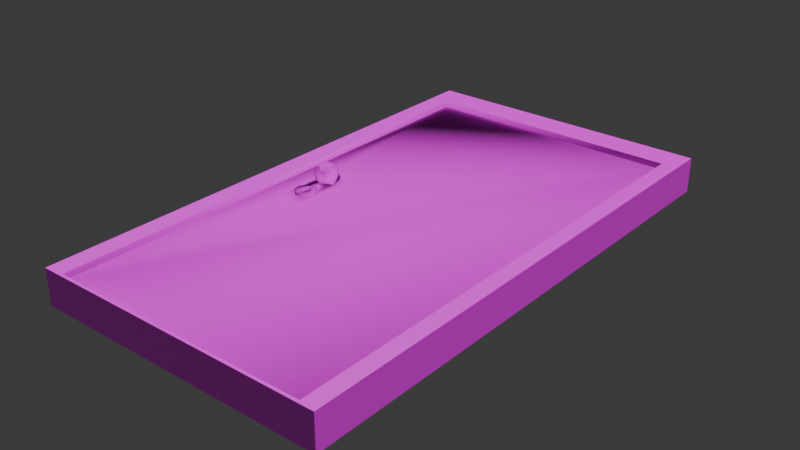 # Source: Cabin_Door.blend  (saved by Blender 4.1.24; exported with 4.5.12 LTS)
import bpy
from mathutils import Matrix  # noqa: F401  (used for matrix-valued properties, if any)

bpy.ops.wm.read_factory_settings(use_empty=True)
scene = bpy.context.scene
scene.name = 'Scene'

# ---- collections
col_collection = bpy.data.collections.new('Collection'); scene.collection.children.link(col_collection)

# ---- images (referenced by path relative to the original .blend; pixels are not part of the script)
import os
ASSET_DIR = os.environ.get("B2B_ASSET_DIR", "")  # directory of the original .blend (textures are referenced by path, not embedded)
HERE = os.path.dirname(os.path.abspath(__file__))  # packed textures are extracted next to this script under _unpacked/

def load_image(name, relpath, width, height, colorspace="sRGB"):
    """Load a texture the original file referenced (path relative to the .blend, or extracted next to this script)."""
    p = next((c for c in (os.path.join(HERE, relpath), os.path.join(ASSET_DIR, relpath)) if relpath and os.path.exists(c)), "")
    if p:
        img = bpy.data.images.load(p, check_existing=True)
        img.name = name
    else:  # same state as the original file: an image datablock whose file is absent (Cycles renders it pink)
        img = bpy.data.images.new(name, width, height)
        img.source = "FILE"
        img.filepath = "//" + (relpath or name)
    img.colorspace_settings.name = colorspace
    return img
img_door = load_image('Door', 'CabinDoorTex.png', 1024, 1024, 'sRGB')
img_barkpoplar001_nrm_2k_jpg = load_image('BarkPoplar001_NRM_2K.jpg', 'BarkPoplar001_NRM_2K.jpg', 1024, 1024, 'sRGB')
img_wooddoortex = load_image('WoodDoorTex_', 'WoodDoorTex_.png', 1024, 1024, 'sRGB')
img_wooddoornorm = load_image('WoodDoorNorm_', 'WoodDoorNorm_.png', 1024, 1024, 'sRGB')
img_mywood1_diffuseoriginal_bmp = load_image('MyWood1_diffuseOriginal.bmp', 'MyWood1_diffuseOriginal.bmp', 1024, 1024, 'sRGB')
img_mywood1_normal_bmp = load_image('MyWood1_normal.bmp', 'MyWood1_normal.bmp', 1024, 1024, 'sRGB')

# ---- materials (node trees are filled in below, after node groups)
mat_doortex = bpy.data.materials.new('DoorTex')
mat_doorframe = bpy.data.materials.new('Doorframe')

# ---- material node trees
mat_doortex.use_nodes = True; mat_doortex.node_tree.nodes.clear()
_N = mat_doortex.node_tree.nodes; _L = mat_doortex.node_tree.links
n0 = _N.new('ShaderNodeBsdfPrincipled'); n0.name = 'Principled BSDF'; n0.location = (10, 300)
n0.inputs[2].default_value = 1.0
n0.inputs[3].default_value = 1.45
n1 = _N.new('ShaderNodeOutputMaterial'); n1.name = 'Material Output'; n1.location = (300, 300)
n2 = _N.new('ShaderNodeTexImage'); n2.name = 'Image Texture'; n2.location = (-469, 267)
n2.image = img_door
n3 = _N.new('ShaderNodeNormalMap'); n3.name = 'Normal Map'; n3.location = (-263, -19)
n3.uv_map = 'UVMap'
n4 = _N.new('ShaderNodeTexImage'); n4.name = 'Image Texture.001'; n4.location = (-552, -45)
n4.image = img_barkpoplar001_nrm_2k_jpg
n5 = _N.new('ShaderNodeTexImage'); n5.name = 'Image Texture.002'; n5.location = (-789, 305)
n5.image = img_wooddoortex
n6 = _N.new('ShaderNodeUVMap'); n6.name = 'UV Map'; n6.location = (-1090, 203)
n6.uv_map = 'Joined'
n7 = _N.new('ShaderNodeTexImage'); n7.name = 'Image Texture.003'; n7.location = (578, 117)
n7.image = img_wooddoornorm
n8 = _N.new('ShaderNodeUVMap'); n8.name = 'UV Map.001'; n8.location = (277, 15)
n8.uv_map = 'Joined'
_L.new(n0.outputs[0], n1.inputs[0])
_L.new(n4.outputs[0], n3.inputs[1])
_L.new(n3.outputs[0], n0.inputs[5])
_L.new(n6.outputs[0], n5.inputs[0])
_L.new(n5.outputs[0], n0.inputs[0])
_L.new(n8.outputs[0], n7.inputs[0])
n1.is_active_output = True
mat_doorframe.use_nodes = True; mat_doorframe.node_tree.nodes.clear()
_N = mat_doorframe.node_tree.nodes; _L = mat_doorframe.node_tree.links
n0 = _N.new('ShaderNodeBsdfPrincipled'); n0.name = 'Principled BSDF'; n0.location = (10, 300)
n1 = _N.new('ShaderNodeOutputMaterial'); n1.name = 'Material Output'; n1.location = (300, 300)
n2 = _N.new('ShaderNodeTexImage'); n2.name = 'Image Texture'; n2.location = (-522, 255)
n2.image = img_mywood1_diffuseoriginal_bmp
n3 = _N.new('ShaderNodeNormalMap'); n3.name = 'Normal Map'; n3.location = (-192, 39)
n3.inputs[0].default_value = 0.5
n4 = _N.new('ShaderNodeTexImage'); n4.name = 'Image Texture.001'; n4.location = (-531, -44)
n4.image = img_mywood1_normal_bmp
n5 = _N.new('ShaderNodeTexCoord'); n5.name = 'Texture Coordinate'; n5.location = (-1097, 116)
n6 = _N.new('ShaderNodeMapping'); n6.name = 'Mapping'; n6.location = (-809, 150)
n6.inputs[3].default_value = (15.3, 5.0, 5.0)
n7 = _N.new('ShaderNodeTexImage'); n7.name = 'Image Texture.002'; n7.location = (-585, 533)
n7.image = img_wooddoortex
n8 = _N.new('ShaderNodeUVMap'); n8.name = 'UV Map'; n8.location = (-785, 431)
n8.uv_map = 'Joined'
n9 = _N.new('ShaderNodeTexImage'); n9.name = 'Image Texture.003'; n9.location = (594, 134)
n9.image = img_wooddoornorm
n10 = _N.new('ShaderNodeUVMap'); n10.name = 'UV Map.001'; n10.location = (293, 32)
n10.uv_map = 'Joined'
_L.new(n0.outputs[0], n1.inputs[0])
_L.new(n3.outputs[0], n0.inputs[5])
_L.new(n5.outputs[2], n6.inputs[0])
_L.new(n6.outputs[0], n2.inputs[0])
_L.new(n6.outputs[0], n4.inputs[0])
_L.new(n8.outputs[0], n7.inputs[0])
_L.new(n4.outputs[0], n3.inputs[1])
_L.new(n7.outputs[0], n0.inputs[0])
_L.new(n10.outputs[0], n9.inputs[0])
n1.is_active_output = True

# ---- world
world_world = bpy.data.worlds.new('World'); scene.world = world_world
world_world.use_nodes = True; world_world.node_tree.nodes.clear()
_N = world_world.node_tree.nodes; _L = world_world.node_tree.links
n0 = _N.new('ShaderNodeOutputWorld'); n0.name = 'World Output'; n0.location = (300, 300)
n1 = _N.new('ShaderNodeBackground'); n1.name = 'Background'; n1.location = (10, 300)
n1.inputs[0].default_value = (0.05088, 0.05088, 0.05088, 1.0)
_L.new(n1.outputs[0], n0.inputs[0])
n0.is_active_output = True
world_world.color = (0.05088, 0.05088, 0.05088)
world_world.use_sun_shadow = False
world_world.sun_shadow_jitter_overblur = 0.0

# ---- meshes
me_cube_007 = bpy.data.meshes.new('Cube.007')
me_cube_007.from_pydata([(-0.4408, 0.01825, -0.1109), (-0.4821, 0.04973, -0.1409), (-0.4251, 0.04973, -0.1594), (-0.4431, -0.0337, -0.08001), (0.6445, -1.209, -0.05121), (-0.3899, 0.04973, -0.1109), (0.6445, 1.211, -0.05121), (-0.4492, -0.04024, -0.08001), (-0.4821, 0.04973, -0.08096), (-0.4566, 0.1007, -0.1594), (-0.3996, 0.1007, -0.1409), (-0.3996, 0.1007, -0.08096), (-0.4524, -0.05678, -0.08001), (-0.6292, -1.209, -0.05121), (-0.6292, 1.211, -0.05121), (-0.4918, 0.1007, -0.1109), (-0.4408, 0.1322, -0.1109), (-0.4513, -0.07559, -0.08001), (-0.379, 0.1342, -0.06782), (-0.4316, 0.02675, -0.1394), (-0.4651, 0.02675, -0.1285), (-0.5054, 0.1342, -0.06782), (-0.4463, -0.08787, -0.08001), (-0.4558, 0.04526, -0.157), (-0.4893, 0.04526, -0.1109), (-0.5039, -0.1571, -0.06782), (-0.4651, 0.02675, -0.09331), (-0.3821, -0.1571, -0.06782), (-0.4109, 0.02675, -0.1109), (-0.4398, -0.08787, -0.08001), (-0.3639, 0.1624, -0.05121), (-0.4017, 0.04526, -0.1394), (-0.4316, 0.02675, -0.08243), (-0.5204, 0.1624, -0.05121), (-0.4017, 0.04526, -0.08243), (-0.4349, -0.07559, -0.08001), (-0.5186, -0.1853, -0.05121), (-0.3675, -0.1853, -0.05121), (-0.495, 0.0752, -0.1285), (-0.495, 0.0752, -0.09331), (-0.4337, -0.05678, -0.08001), (-0.437, -0.04024, -0.08001), (-0.4408, 0.0752, -0.1679), (-0.4763, -0.02204, -0.08001), (-0.4743, 0.0752, -0.157), (-0.3867, 0.0752, -0.1285), (-0.4431, -0.009948, -0.08001), (-0.494, -0.05266, -0.08001), (-0.4074, 0.0752, -0.157), (-0.4879, -0.08747, -0.08001), (-0.4608, -0.1102, -0.08001), (-0.3867, 0.0752, -0.09331), (-0.4254, -0.1102, -0.08001), (-0.3983, -0.08747, -0.08001), (-0.3922, -0.05266, -0.08001), (-0.48, 0.1051, -0.1394), (-0.4259, 0.1051, -0.157), (-0.4099, -0.02204, -0.08001), (-0.3924, 0.1051, -0.1109), (-0.4492, -0.04024, -0.07187), (-0.4431, -0.0337, -0.07187), (-0.4524, -0.05678, -0.07187), (-0.48, 0.1051, -0.08243), (-0.4513, -0.07559, -0.07187), (-0.4501, 0.1237, -0.1394), (-0.4463, -0.08787, -0.07187), (-0.4708, 0.1237, -0.1109), (-0.4166, 0.1237, -0.1285), (-0.4398, -0.08787, -0.07187), (-0.4166, 0.1237, -0.09331), (-0.4349, -0.07559, -0.07187), (-0.4501, 0.1237, -0.08243), (-0.4337, -0.05678, -0.07187), (-0.437, -0.04024, -0.07187), (-0.4254, -0.1102, -0.06782), (-0.4608, -0.1102, -0.06782), (-0.494, -0.05266, -0.06782), (-0.4879, -0.08747, -0.06782), (-0.4763, -0.02204, -0.06782), (-0.3922, -0.05266, -0.06782), (-0.3983, -0.08747, -0.06782), (-0.4099, -0.02204, -0.06782), (-0.4431, -0.009948, -0.06782), (-0.4052, 0.0752, -0.06782), (-0.4064, 0.07012, -0.06782), (-0.4059, 0.07992, -0.06782), (-0.4249, 0.1071, -0.06782), (-0.4268, 0.04356, -0.06782), (-0.43, 0.1083, -0.06782), (-0.421, 0.1043, -0.06782), (-0.4188, 0.04853, -0.06782), (-0.4548, 0.1068, -0.06782), (-0.4568, 0.04332, -0.06782), (-0.4607, 0.04609, -0.06782), (-0.4517, 0.04212, -0.06782), (-0.4765, 0.0752, -0.06782), (-0.4758, 0.07048, -0.06782), (-0.4753, 0.08029, -0.06782), (-0.4629, 0.1019, -0.06782), (0.6445, -1.209, 0.002374), (0.6445, 1.211, 0.002374), (-0.6292, 1.211, 0.002374), (-0.6292, -1.209, 0.002374), (-0.4408, 0.01825, 0.1157), (-0.4821, 0.04973, 0.1456), (-0.4251, 0.04973, 0.1641), (-0.4431, -0.0337, 0.08476), (0.6445, -1.209, 0.05596), (-0.3899, 0.04973, 0.1157), (0.6445, 1.211, 0.05595), (-0.4492, -0.04024, 0.08476), (-0.4821, 0.04973, 0.08571), (-0.4566, 0.1007, 0.1641), (-0.3996, 0.1007, 0.1456), (-0.3996, 0.1007, 0.08571), (-0.4524, -0.05678, 0.08476), (-0.6292, -1.209, 0.05596), (-0.6292, 1.211, 0.05596), (-0.4918, 0.1007, 0.1157), (-0.4408, 0.1322, 0.1157), (-0.4513, -0.07559, 0.08476), (-0.379, 0.1342, 0.07257), (-0.4316, 0.02675, 0.1441), (-0.4651, 0.02675, 0.1333), (-0.5054, 0.1342, 0.07257), (-0.4463, -0.08787, 0.08476), (-0.4558, 0.04526, 0.1617), (-0.4893, 0.04526, 0.1157), (-0.5039, -0.1571, 0.07257), (-0.4651, 0.02675, 0.09806), (-0.3821, -0.1571, 0.07257), (-0.4109, 0.02675, 0.1157), (-0.4398, -0.08787, 0.08476), (-0.3639, 0.1624, 0.05596), (-0.4017, 0.04526, 0.1441), (-0.4316, 0.02675, 0.08718), (-0.5204, 0.1624, 0.05596), (-0.4017, 0.04526, 0.08718), (-0.4349, -0.07559, 0.08476), (-0.5186, -0.1853, 0.05596), (-0.3675, -0.1853, 0.05596), (-0.495, 0.0752, 0.1333), (-0.495, 0.0752, 0.09806), (-0.4337, -0.05678, 0.08476), (-0.437, -0.04024, 0.08476), (-0.4408, 0.0752, 0.1726), (-0.4763, -0.02204, 0.08476), (-0.4743, 0.0752, 0.1617), (-0.3867, 0.0752, 0.1333), (-0.4431, -0.009948, 0.08476), (-0.494, -0.05266, 0.08476), (-0.4074, 0.0752, 0.1617), (-0.4879, -0.08747, 0.08476), (-0.4608, -0.1102, 0.08476), (-0.3867, 0.0752, 0.09806), (-0.4254, -0.1102, 0.08476), (-0.3983, -0.08747, 0.08476), (-0.3922, -0.05266, 0.08476), (-0.48, 0.1051, 0.1441), (-0.4259, 0.1051, 0.1617), (-0.4099, -0.02204, 0.08476), (-0.3924, 0.1051, 0.1157), (-0.4492, -0.04024, 0.07661), (-0.4431, -0.0337, 0.07661), (-0.4524, -0.05678, 0.07661), (-0.48, 0.1051, 0.08718), (-0.4513, -0.07559, 0.07661), (-0.4501, 0.1237, 0.1441), (-0.4463, -0.08787, 0.07661), (-0.4708, 0.1237, 0.1157), (-0.4166, 0.1237, 0.1333), (-0.4398, -0.08787, 0.07661), (-0.4166, 0.1237, 0.09806), (-0.4349, -0.07559, 0.07661), (-0.4501, 0.1237, 0.08718), (-0.4337, -0.05678, 0.07661), (-0.437, -0.04024, 0.07661), (-0.4254, -0.1102, 0.07257), (-0.4608, -0.1102, 0.07257), (-0.494, -0.05266, 0.07257), (-0.4879, -0.08747, 0.07257), (-0.4763, -0.02204, 0.07257), (-0.3922, -0.05266, 0.07257), (-0.3983, -0.08747, 0.07257), (-0.4099, -0.02204, 0.07257), (-0.4431, -0.009948, 0.07257), (-0.4052, 0.0752, 0.07257), (-0.4064, 0.07012, 0.07257), (-0.4059, 0.07992, 0.07257), (-0.4249, 0.1071, 0.07257), (-0.4268, 0.04356, 0.07257), (-0.43, 0.1083, 0.07257), (-0.421, 0.1043, 0.07257), (-0.4188, 0.04853, 0.07257), (-0.4548, 0.1068, 0.07257), (-0.4568, 0.04332, 0.07257), (-0.4607, 0.04609, 0.07257), (-0.4517, 0.04212, 0.07257), (-0.4765, 0.0752, 0.07257), (-0.4758, 0.07048, 0.07257), (-0.4753, 0.08029, 0.07257), (-0.4629, 0.1019, 0.07257)], [], [(99, 4, 6, 100), (36, 37, 30, 6, 4, 13, 14, 33), (14, 6, 30, 33), (75, 74, 80, 27, 25, 77), (18, 85, 89, 86, 88, 91, 98, 97, 95, 96, 93, 92, 94, 82, 78, 76, 77, 25, 21), (82, 94, 87, 90, 84, 83, 85, 18, 27, 80, 79, 81), (21, 33, 30, 18), (25, 36, 33, 21), (27, 37, 36, 25), (18, 30, 37, 27), (78, 82, 46, 43), (76, 78, 43, 47), (49, 77, 76, 47), (75, 77, 49, 50), (74, 75, 50, 52), (80, 74, 52, 53), (54, 79, 80, 53), (61, 12, 7, 59), (81, 79, 54, 57), (82, 81, 57, 46), (46, 3, 7, 43), (43, 7, 12, 47), (47, 12, 17, 49), (49, 17, 22, 50), (50, 22, 29, 52), (52, 29, 35, 53), (53, 35, 40, 54), (54, 40, 41, 57), (57, 41, 3, 46), (73, 72, 70, 68, 65, 63, 61, 59, 60), (60, 3, 41, 73), (70, 35, 29, 68), (63, 17, 12, 61), (72, 40, 35, 70), (65, 22, 17, 63), (59, 7, 3, 60), (73, 41, 40, 72), (68, 29, 22, 65), (19, 0, 20), (24, 1, 20), (28, 0, 19), (32, 0, 28), (26, 0, 32), (38, 1, 24), (42, 2, 23), (45, 5, 31), (34, 84, 90), (96, 8, 93), (44, 1, 38), (48, 2, 42), (51, 5, 45), (8, 96, 95, 39), (64, 9, 55), (67, 10, 56), (69, 11, 58), (91, 88, 71), (66, 15, 62), (16, 66, 71), (71, 66, 62), (98, 91, 71, 62), (16, 71, 69), (88, 86, 69, 71), (69, 86, 89, 11), (16, 69, 67), (67, 69, 58), (67, 58, 10), (16, 67, 64), (64, 67, 56), (64, 56, 9), (16, 64, 66), (66, 64, 55), (66, 55, 15), (15, 39, 62), (39, 95, 97, 62), (97, 98, 62), (11, 89, 85), (11, 51, 58), (58, 51, 45), (58, 45, 10), (10, 48, 56), (56, 48, 42), (56, 42, 9), (9, 44, 55), (55, 44, 38), (55, 38, 15), (11, 85, 83, 51), (83, 84, 34, 51), (51, 34, 5), (10, 45, 48), (48, 45, 31), (48, 31, 2), (9, 42, 44), (44, 42, 23), (44, 23, 1), (15, 38, 39), (39, 38, 24), (39, 24, 8), (8, 26, 92, 93), (32, 94, 92, 26), (94, 32, 87), (34, 90, 87, 32), (34, 32, 28), (34, 28, 5), (5, 28, 31), (31, 28, 19), (31, 19, 2), (8, 24, 26), (26, 24, 20), (26, 20, 0), (2, 19, 23), (23, 19, 20), (23, 20, 1), (13, 102, 101, 14), (14, 101, 100, 6), (4, 99, 102, 13), (99, 100, 109, 107), (139, 136, 117, 116, 107, 109, 133, 140), (117, 136, 133, 109), (178, 180, 128, 130, 183, 177), (121, 124, 128, 180, 179, 181, 185, 197, 195, 196, 199, 198, 200, 201, 194, 191, 189, 192, 188), (185, 184, 182, 183, 130, 121, 188, 186, 187, 193, 190, 197), (124, 121, 133, 136), (128, 124, 136, 139), (130, 128, 139, 140), (121, 130, 140, 133), (181, 146, 149, 185), (179, 150, 146, 181), (152, 150, 179, 180), (178, 153, 152, 180), (177, 155, 153, 178), (183, 156, 155, 177), (157, 156, 183, 182), (164, 162, 110, 115), (184, 160, 157, 182), (185, 149, 160, 184), (149, 146, 110, 106), (146, 150, 115, 110), (150, 152, 120, 115), (152, 153, 125, 120), (153, 155, 132, 125), (155, 156, 138, 132), (156, 157, 143, 138), (157, 160, 144, 143), (160, 149, 106, 144), (176, 163, 162, 164, 166, 168, 171, 173, 175), (163, 176, 144, 106), (173, 171, 132, 138), (166, 164, 115, 120), (175, 173, 138, 143), (168, 166, 120, 125), (162, 163, 106, 110), (176, 175, 143, 144), (171, 168, 125, 132), (122, 123, 103), (127, 123, 104), (131, 122, 103), (135, 131, 103), (129, 135, 103), (141, 127, 104), (145, 126, 105), (148, 134, 108), (137, 193, 187), (199, 196, 111), (147, 141, 104), (151, 145, 105), (154, 148, 108), (111, 142, 198, 199), (167, 158, 112), (170, 159, 113), (172, 161, 114), (194, 174, 191), (169, 165, 118), (119, 174, 169), (174, 165, 169), (201, 165, 174, 194), (119, 172, 174), (191, 174, 172, 189), (172, 114, 192, 189), (119, 170, 172), (170, 161, 172), (170, 113, 161), (119, 167, 170), (167, 159, 170), (167, 112, 159), (119, 169, 167), (169, 158, 167), (169, 118, 158), (118, 165, 142), (142, 165, 200, 198), (200, 165, 201), (114, 188, 192), (114, 161, 154), (161, 148, 154), (161, 113, 148), (113, 159, 151), (159, 145, 151), (159, 112, 145), (112, 158, 147), (158, 141, 147), (158, 118, 141), (114, 154, 186, 188), (186, 154, 137, 187), (154, 108, 137), (113, 151, 148), (151, 134, 148), (151, 105, 134), (112, 147, 145), (147, 126, 145), (147, 104, 126), (118, 142, 141), (142, 127, 141), (142, 111, 127), (111, 196, 195, 129), (135, 129, 195, 197), (197, 190, 135), (137, 135, 190, 193), (137, 131, 135), (137, 108, 131), (108, 134, 131), (134, 122, 131), (134, 105, 122), (111, 129, 127), (129, 123, 127), (129, 103, 123), (105, 126, 122), (126, 123, 122), (126, 104, 123), (116, 117, 101, 102), (117, 109, 100, 101), (107, 116, 102, 99)])
me_cube_007.polygons.foreach_set('use_smooth', [True] * 230)
_uv = me_cube_007.uv_layers.new(name='UVMap')
_uv.uv.foreach_set('vector', [0.01669, 0.5259, 0.02723, 0.5259, 0.02723, 0.9939, 0.01669, 0.9939, 0.828, 0.2075, 0.7983, 0.2075, 0.7976, 0.2759, 0.5992, 0.4823, 0.5992, 0.006145, 0.8498, 0.006145, 0.8498, 0.4823, 0.8284, 0.2759, 0.8498, 0.4823, 0.5992, 0.4823, 0.7976, 0.2759, 0.8284, 0.2759, 0.8166, 0.2223, 0.8097, 0.2223, 0.8044, 0.2268, 0.8012, 0.2131, 0.8251, 0.2131, 0.822, 0.2268, 0.8006, 0.2704, 0.8058, 0.2597, 0.8088, 0.2645, 0.8096, 0.265, 0.8106, 0.2653, 0.8155, 0.265, 0.8171, 0.264, 0.8195, 0.2598, 0.8197, 0.2588, 0.8196, 0.2578, 0.8166, 0.253, 0.8159, 0.2525, 0.8149, 0.2522, 0.8132, 0.242, 0.8197, 0.2396, 0.8232, 0.2336, 0.822, 0.2268, 0.8251, 0.2131, 0.8254, 0.2704, 0.8132, 0.242, 0.8149, 0.2522, 0.81, 0.2525, 0.8084, 0.2535, 0.8059, 0.2578, 0.8057, 0.2588, 0.8058, 0.2597, 0.8006, 0.2704, 0.8012, 0.2131, 0.8044, 0.2268, 0.8031, 0.2336, 0.8066, 0.2396, 0.8254, 0.2704, 0.8284, 0.2759, 0.7976, 0.2759, 0.8006, 0.2704, 0.3711, 0.5321, 0.3744, 0.5259, 0.3744, 0.5897, 0.3711, 0.5856, 0.8012, 0.2131, 0.7983, 0.2075, 0.828, 0.2075, 0.8251, 0.2131, 0.3433, 0.5873, 0.34, 0.5933, 0.34, 0.5259, 0.3433, 0.5308, 0.5659, 0.5435, 0.5659, 0.5382, 0.5683, 0.5382, 0.5683, 0.5435, 0.4825, 0.5916, 0.4825, 0.5984, 0.4801, 0.5984, 0.4801, 0.5916, 0.4801, 0.5856, 0.4825, 0.5856, 0.4825, 0.5916, 0.4801, 0.5916, 0.5377, 0.5918, 0.5377, 0.585, 0.5401, 0.585, 0.5401, 0.5918, 0.5377, 0.5981, 0.5377, 0.5918, 0.5401, 0.5918, 0.5401, 0.5981, 0.4027, 0.5915, 0.4027, 0.5861, 0.4051, 0.5861, 0.4051, 0.5915, 0.4051, 0.5984, 0.4027, 0.5984, 0.4027, 0.5915, 0.4051, 0.5915, 0.4313, 0.5919, 0.4329, 0.5919, 0.4329, 0.5952, 0.4313, 0.5952, 0.5659, 0.5312, 0.5659, 0.5259, 0.5683, 0.5259, 0.5683, 0.5312, 0.5659, 0.5382, 0.5659, 0.5312, 0.5683, 0.5312, 0.5683, 0.5382, 0.4384, 0.5394, 0.434, 0.5378, 0.4332, 0.5362, 0.4384, 0.5324, 0.4384, 0.5324, 0.4332, 0.5362, 0.4304, 0.5345, 0.434, 0.5271, 0.434, 0.5271, 0.4304, 0.5345, 0.4268, 0.5335, 0.4271, 0.5259, 0.4271, 0.5259, 0.4268, 0.5335, 0.4242, 0.5336, 0.4211, 0.5294, 0.4211, 0.5294, 0.4242, 0.5336, 0.4238, 0.5348, 0.4187, 0.5359, 0.4187, 0.5359, 0.4238, 0.5348, 0.4257, 0.5365, 0.4211, 0.5425, 0.4211, 0.5425, 0.4257, 0.5365, 0.4291, 0.538, 0.4271, 0.5459, 0.4271, 0.5459, 0.4291, 0.538, 0.4324, 0.5385, 0.434, 0.5447, 0.434, 0.5447, 0.4324, 0.5385, 0.434, 0.5378, 0.4384, 0.5394, 0.565, 0.595, 0.5646, 0.5917, 0.565, 0.5881, 0.5662, 0.5857, 0.5674, 0.5858, 0.5683, 0.5883, 0.5683, 0.592, 0.5674, 0.5952, 0.5662, 0.5964, 0.4174, 0.609, 0.419, 0.609, 0.419, 0.6106, 0.4174, 0.6106, 0.3556, 0.6084, 0.3572, 0.6084, 0.3572, 0.611, 0.3556, 0.611, 0.4313, 0.5883, 0.4329, 0.5883, 0.4329, 0.5919, 0.4313, 0.5919, 0.3556, 0.6048, 0.3572, 0.6048, 0.3572, 0.6084, 0.3556, 0.6084, 0.4313, 0.5861, 0.4329, 0.5861, 0.4329, 0.5883, 0.4313, 0.5883, 0.4313, 0.5952, 0.4329, 0.5952, 0.4329, 0.5967, 0.4313, 0.5967, 0.3556, 0.602, 0.3572, 0.602, 0.3572, 0.6048, 0.3556, 0.6048, 0.4325, 0.609, 0.4325, 0.6106, 0.4313, 0.6106, 0.4313, 0.609, 0.4144, 0.5676, 0.4183, 0.5634, 0.4206, 0.5691, 0.4274, 0.5694, 0.4234, 0.5738, 0.4206, 0.5691, 0.4144, 0.5609, 0.4183, 0.5634, 0.4144, 0.5676, 0.4206, 0.5582, 0.4183, 0.5634, 0.4144, 0.5609, 0.4244, 0.5633, 0.4183, 0.5634, 0.4206, 0.5582, 0.4853, 0.5379, 0.4815, 0.5403, 0.4802, 0.5344, 0.5457, 0.5354, 0.5424, 0.5305, 0.5484, 0.5294, 0.4852, 0.5677, 0.4902, 0.5642, 0.4915, 0.5698, 0.5852, 0.5346, 0.5806, 0.5364, 0.5829, 0.5321, 0.5096, 0.6121, 0.5096, 0.6078, 0.5138, 0.6083, 0.4867, 0.5435, 0.4815, 0.5403, 0.4853, 0.5379, 0.5391, 0.5356, 0.5424, 0.5305, 0.5457, 0.5354, 0.4852, 0.5608, 0.4902, 0.5642, 0.4852, 0.5677, 0.4815, 0.5285, 0.4858, 0.5259, 0.4866, 0.5259, 0.4853, 0.5309, 0.5478, 0.5448, 0.5489, 0.5403, 0.5536, 0.541, 0.548, 0.5675, 0.5532, 0.5669, 0.5507, 0.5724, 0.5441, 0.5618, 0.5466, 0.5571, 0.5507, 0.5614, 0.5119, 0.5912, 0.5143, 0.5955, 0.5096, 0.5937, 0.4959, 0.5344, 0.4902, 0.5344, 0.4918, 0.5288, 0.5418, 0.5675, 0.5377, 0.5703, 0.5377, 0.5635, 0.4973, 0.5288, 0.4959, 0.5344, 0.4918, 0.5288, 0.5119, 0.5893, 0.5119, 0.5912, 0.5096, 0.5937, 0.5096, 0.5868, 0.5418, 0.5675, 0.5377, 0.5635, 0.5441, 0.5618, 0.54, 0.5584, 0.5409, 0.5579, 0.5441, 0.5618, 0.5377, 0.5635, 0.5441, 0.5618, 0.5409, 0.5579, 0.5416, 0.5574, 0.5466, 0.5571, 0.5418, 0.5675, 0.5441, 0.5618, 0.548, 0.5675, 0.548, 0.5675, 0.5441, 0.5618, 0.5507, 0.5614, 0.548, 0.5675, 0.5507, 0.5614, 0.5532, 0.5669, 0.5418, 0.5675, 0.548, 0.5675, 0.5441, 0.5727, 0.5441, 0.5727, 0.548, 0.5675, 0.5507, 0.5724, 0.5478, 0.5448, 0.5429, 0.5414, 0.5489, 0.5403, 0.5418, 0.5675, 0.5441, 0.5727, 0.5377, 0.5703, 0.4959, 0.5344, 0.4973, 0.54, 0.4918, 0.54, 0.4959, 0.5344, 0.4918, 0.54, 0.4902, 0.5344, 0.4902, 0.5344, 0.4853, 0.5309, 0.4918, 0.5288, 0.4853, 0.5309, 0.4866, 0.5259, 0.4876, 0.5259, 0.4918, 0.5288, 0.5143, 0.585, 0.5119, 0.5893, 0.5096, 0.5868, 0.3287, 0.6098, 0.3245, 0.6093, 0.3287, 0.6056, 0.4807, 0.5583, 0.4852, 0.5608, 0.4796, 0.5642, 0.4796, 0.5642, 0.4852, 0.5608, 0.4852, 0.5677, 0.4796, 0.5642, 0.4852, 0.5677, 0.4807, 0.5701, 0.5377, 0.5407, 0.5391, 0.5356, 0.5429, 0.5414, 0.5429, 0.5414, 0.5391, 0.5356, 0.5457, 0.5354, 0.5429, 0.5414, 0.5457, 0.5354, 0.5489, 0.5403, 0.5489, 0.5403, 0.5522, 0.5351, 0.5536, 0.541, 0.4918, 0.54, 0.4867, 0.5435, 0.4853, 0.5379, 0.4918, 0.54, 0.4853, 0.5379, 0.4902, 0.5344, 0.4807, 0.5583, 0.485, 0.5557, 0.4858, 0.5557, 0.4852, 0.5608, 0.4858, 0.5557, 0.4869, 0.5557, 0.4915, 0.5586, 0.4852, 0.5608, 0.4852, 0.5608, 0.4915, 0.5586, 0.4902, 0.5642, 0.4807, 0.5701, 0.4852, 0.5677, 0.4859, 0.5733, 0.4859, 0.5733, 0.4852, 0.5677, 0.4915, 0.5698, 0.5391, 0.5356, 0.5377, 0.5298, 0.5424, 0.5305, 0.5489, 0.5403, 0.5457, 0.5354, 0.5522, 0.5351, 0.5522, 0.5351, 0.5457, 0.5354, 0.5484, 0.5294, 0.5522, 0.5351, 0.5484, 0.5294, 0.5536, 0.5301, 0.4902, 0.5344, 0.4853, 0.5379, 0.4853, 0.5309, 0.4853, 0.5309, 0.4853, 0.5379, 0.4802, 0.5344, 0.4853, 0.5309, 0.4802, 0.5344, 0.4815, 0.5285, 0.4299, 0.564, 0.4244, 0.5633, 0.4271, 0.5591, 0.4278, 0.5596, 0.4206, 0.5582, 0.4262, 0.5585, 0.4271, 0.5591, 0.4244, 0.5633, 0.5806, 0.5259, 0.5852, 0.5277, 0.5829, 0.5302, 0.5852, 0.5346, 0.5829, 0.5321, 0.5829, 0.5302, 0.5852, 0.5277, 0.4915, 0.5586, 0.4962, 0.5586, 0.4954, 0.5642, 0.4915, 0.5586, 0.4954, 0.5642, 0.4902, 0.5642, 0.4902, 0.5642, 0.4954, 0.5642, 0.4915, 0.5698, 0.4915, 0.5698, 0.4954, 0.5642, 0.4962, 0.5698, 0.5377, 0.5298, 0.5435, 0.5259, 0.5424, 0.5305, 0.4299, 0.564, 0.4274, 0.5694, 0.4244, 0.5633, 0.4244, 0.5633, 0.4274, 0.5694, 0.4206, 0.5691, 0.4244, 0.5633, 0.4206, 0.5691, 0.4183, 0.5634, 0.5424, 0.5305, 0.5435, 0.5259, 0.5484, 0.5294, 0.4174, 0.5737, 0.4144, 0.5676, 0.4206, 0.5691, 0.4174, 0.5737, 0.4206, 0.5691, 0.4234, 0.5738, 0.03952, 0.5259, 0.05006, 0.5259, 0.05006, 0.971, 0.03952, 0.971, 0.2577, 0.5259, 0.2683, 0.5259, 0.2683, 0.7612, 0.2577, 0.7612, 0.3122, 0.753, 0.3016, 0.753, 0.3016, 0.5259, 0.3122, 0.5259, 0.01669, 0.5259, 0.01669, 0.9939, 0.006145, 0.9939, 0.006145, 0.5259, 0.621, 0.6959, 0.6206, 0.7643, 0.5992, 0.9707, 0.5992, 0.4946, 0.8498, 0.4946, 0.8498, 0.9707, 0.6514, 0.7643, 0.6507, 0.6959, 0.5992, 0.9707, 0.6206, 0.7643, 0.6514, 0.7643, 0.8498, 0.9707, 0.6324, 0.7107, 0.627, 0.7152, 0.6239, 0.7015, 0.6478, 0.7015, 0.6446, 0.7152, 0.6393, 0.7107, 0.6484, 0.7588, 0.6236, 0.7588, 0.6239, 0.7015, 0.627, 0.7152, 0.6258, 0.722, 0.6293, 0.728, 0.6358, 0.7304, 0.6341, 0.7407, 0.6331, 0.7409, 0.6324, 0.7414, 0.6294, 0.7462, 0.6293, 0.7472, 0.6295, 0.7482, 0.6319, 0.7524, 0.6335, 0.7534, 0.6384, 0.7537, 0.6394, 0.7534, 0.6402, 0.7529, 0.6431, 0.7481, 0.6358, 0.7304, 0.6424, 0.728, 0.6458, 0.722, 0.6446, 0.7152, 0.6478, 0.7015, 0.6484, 0.7588, 0.6431, 0.7481, 0.6433, 0.7472, 0.6431, 0.7462, 0.6406, 0.7419, 0.639, 0.7409, 0.6341, 0.7407, 0.6236, 0.7588, 0.6484, 0.7588, 0.6514, 0.7643, 0.6206, 0.7643, 0.3588, 0.5321, 0.3588, 0.5856, 0.3556, 0.5897, 0.3556, 0.5259, 0.6478, 0.7015, 0.6239, 0.7015, 0.621, 0.6959, 0.6507, 0.6959, 0.3245, 0.5873, 0.3245, 0.5308, 0.3277, 0.5259, 0.3277, 0.5933, 0.5683, 0.5734, 0.5659, 0.5734, 0.5659, 0.5681, 0.5683, 0.5681, 0.4654, 0.5916, 0.4678, 0.5916, 0.4678, 0.5984, 0.4654, 0.5984, 0.4678, 0.5856, 0.4678, 0.5916, 0.4654, 0.5916, 0.4654, 0.5856, 0.4531, 0.5923, 0.4507, 0.5923, 0.4507, 0.5856, 0.4531, 0.5856, 0.4531, 0.5986, 0.4507, 0.5986, 0.4507, 0.5923, 0.4531, 0.5923, 0.4972, 0.591, 0.4948, 0.591, 0.4948, 0.5856, 0.4972, 0.5856, 0.4948, 0.5979, 0.4948, 0.591, 0.4972, 0.591, 0.4972, 0.5979, 0.419, 0.5919, 0.419, 0.5952, 0.4174, 0.5952, 0.4174, 0.5919, 0.5683, 0.5611, 0.5659, 0.5611, 0.5659, 0.5558, 0.5683, 0.5558, 0.5683, 0.5681, 0.5659, 0.5681, 0.5659, 0.5611, 0.5683, 0.5611, 0.3867, 0.5394, 0.3867, 0.5324, 0.3919, 0.5362, 0.3911, 0.5378, 0.3867, 0.5324, 0.3912, 0.5271, 0.3947, 0.5345, 0.3919, 0.5362, 0.3912, 0.5271, 0.398, 0.5259, 0.3983, 0.5335, 0.3947, 0.5345, 0.398, 0.5259, 0.404, 0.5294, 0.4009, 0.5336, 0.3983, 0.5335, 0.404, 0.5294, 0.4064, 0.5359, 0.4013, 0.5348, 0.4009, 0.5336, 0.4064, 0.5359, 0.404, 0.5425, 0.3994, 0.5365, 0.4013, 0.5348, 0.404, 0.5425, 0.398, 0.5459, 0.396, 0.538, 0.3994, 0.5365, 0.398, 0.5459, 0.3912, 0.5447, 0.3927, 0.5385, 0.396, 0.538, 0.3912, 0.5447, 0.3867, 0.5394, 0.3911, 0.5378, 0.3927, 0.5385, 0.3897, 0.5955, 0.3885, 0.5968, 0.3873, 0.5955, 0.3867, 0.5922, 0.3869, 0.5885, 0.3879, 0.5861, 0.3892, 0.5861, 0.3902, 0.5885, 0.3904, 0.5922, 0.3426, 0.6056, 0.3426, 0.6072, 0.341, 0.6072, 0.341, 0.6056, 0.5822, 0.6077, 0.5822, 0.6103, 0.5806, 0.6103, 0.5806, 0.6077, 0.419, 0.5883, 0.419, 0.5919, 0.4174, 0.5919, 0.4174, 0.5883, 0.5822, 0.6042, 0.5822, 0.6077, 0.5806, 0.6077, 0.5806, 0.6042, 0.419, 0.5861, 0.419, 0.5883, 0.4174, 0.5883, 0.4174, 0.5861, 0.419, 0.5952, 0.419, 0.5967, 0.4174, 0.5967, 0.4174, 0.5952, 0.5822, 0.6014, 0.5822, 0.6042, 0.5806, 0.6042, 0.5806, 0.6014, 0.3879, 0.6107, 0.3867, 0.6107, 0.3867, 0.6091, 0.3879, 0.6091, 0.3929, 0.5582, 0.3967, 0.5633, 0.3906, 0.5634, 0.3997, 0.5694, 0.3967, 0.5633, 0.4021, 0.564, 0.3867, 0.5609, 0.3929, 0.5582, 0.3906, 0.5634, 0.3867, 0.5676, 0.3867, 0.5609, 0.3906, 0.5634, 0.3929, 0.5691, 0.3867, 0.5676, 0.3906, 0.5634, 0.4558, 0.5315, 0.4507, 0.535, 0.452, 0.5291, 0.5175, 0.5354, 0.5148, 0.5294, 0.5208, 0.5305, 0.4563, 0.5613, 0.4626, 0.5592, 0.4613, 0.5648, 0.5806, 0.5645, 0.5829, 0.562, 0.5852, 0.5663, 0.564, 0.6124, 0.5683, 0.6087, 0.5683, 0.6129, 0.4573, 0.5259, 0.4558, 0.5315, 0.452, 0.5291, 0.5241, 0.5356, 0.5175, 0.5354, 0.5208, 0.5305, 0.4563, 0.5683, 0.4563, 0.5613, 0.4613, 0.5648, 0.452, 0.5409, 0.4558, 0.5384, 0.4571, 0.5435, 0.4563, 0.5435, 0.5154, 0.5448, 0.5096, 0.541, 0.5143, 0.5403, 0.5159, 0.5618, 0.5124, 0.5574, 0.5184, 0.5571, 0.5198, 0.5675, 0.5226, 0.5614, 0.5251, 0.5669, 0.5829, 0.5848, 0.5852, 0.5873, 0.5806, 0.5891, 0.4664, 0.535, 0.4624, 0.5406, 0.4607, 0.535, 0.5137, 0.5675, 0.5159, 0.5727, 0.5096, 0.5703, 0.4679, 0.5406, 0.4624, 0.5406, 0.4664, 0.535, 0.5829, 0.5829, 0.5852, 0.5804, 0.5852, 0.5873, 0.5829, 0.5848, 0.5137, 0.5675, 0.5198, 0.5675, 0.5159, 0.5727, 0.5215, 0.5724, 0.5159, 0.5727, 0.5198, 0.5675, 0.5223, 0.5719, 0.5198, 0.5675, 0.5251, 0.5669, 0.5231, 0.5714, 0.5223, 0.5719, 0.5137, 0.5675, 0.5159, 0.5618, 0.5198, 0.5675, 0.5159, 0.5618, 0.5226, 0.5614, 0.5198, 0.5675, 0.5159, 0.5618, 0.5184, 0.5571, 0.5226, 0.5614, 0.5137, 0.5675, 0.5096, 0.5635, 0.5159, 0.5618, 0.5096, 0.5635, 0.5124, 0.5574, 0.5159, 0.5618, 0.5154, 0.5448, 0.5143, 0.5403, 0.5203, 0.5414, 0.5137, 0.5675, 0.5096, 0.5703, 0.5096, 0.5635, 0.4664, 0.535, 0.4624, 0.5294, 0.4679, 0.5294, 0.4664, 0.535, 0.4607, 0.535, 0.4624, 0.5294, 0.4607, 0.535, 0.4624, 0.5406, 0.4558, 0.5384, 0.4558, 0.5384, 0.4624, 0.5406, 0.4581, 0.5435, 0.4571, 0.5435, 0.5806, 0.5786, 0.5852, 0.5804, 0.5829, 0.5829, 0.3712, 0.6048, 0.3744, 0.602, 0.3744, 0.6077, 0.4518, 0.5707, 0.4507, 0.5648, 0.4563, 0.5683, 0.4507, 0.5648, 0.4563, 0.5613, 0.4563, 0.5683, 0.4507, 0.5648, 0.4518, 0.5589, 0.4563, 0.5613, 0.5255, 0.5407, 0.5203, 0.5414, 0.5241, 0.5356, 0.5203, 0.5414, 0.5175, 0.5354, 0.5241, 0.5356, 0.5203, 0.5414, 0.5143, 0.5403, 0.5175, 0.5354, 0.5143, 0.5403, 0.5096, 0.541, 0.5109, 0.5351, 0.4624, 0.5294, 0.4558, 0.5315, 0.4573, 0.5259, 0.4624, 0.5294, 0.4607, 0.535, 0.4558, 0.5315, 0.4518, 0.5707, 0.4563, 0.5683, 0.457, 0.5733, 0.4561, 0.5733, 0.457, 0.5733, 0.4563, 0.5683, 0.4626, 0.5704, 0.458, 0.5733, 0.4563, 0.5683, 0.4613, 0.5648, 0.4626, 0.5704, 0.4518, 0.5589, 0.4571, 0.5557, 0.4563, 0.5613, 0.4571, 0.5557, 0.4626, 0.5592, 0.4563, 0.5613, 0.5241, 0.5356, 0.5208, 0.5305, 0.5255, 0.5298, 0.5143, 0.5403, 0.5109, 0.5351, 0.5175, 0.5354, 0.5109, 0.5351, 0.5148, 0.5294, 0.5175, 0.5354, 0.5109, 0.5351, 0.5096, 0.5301, 0.5148, 0.5294, 0.4607, 0.535, 0.4558, 0.5384, 0.4558, 0.5315, 0.4558, 0.5384, 0.4507, 0.535, 0.4558, 0.5315, 0.4558, 0.5384, 0.452, 0.5409, 0.4507, 0.535, 0.3957, 0.5738, 0.3908, 0.5737, 0.39, 0.5732, 0.3929, 0.5691, 0.3867, 0.5676, 0.3929, 0.5691, 0.39, 0.5732, 0.3892, 0.5727, 0.5852, 0.5558, 0.5829, 0.5601, 0.5806, 0.5576, 0.5806, 0.5645, 0.5806, 0.5576, 0.5829, 0.5601, 0.5829, 0.562, 0.4626, 0.5704, 0.4665, 0.5648, 0.4673, 0.5704, 0.4626, 0.5704, 0.4613, 0.5648, 0.4665, 0.5648, 0.4613, 0.5648, 0.4626, 0.5592, 0.4665, 0.5648, 0.4626, 0.5592, 0.4673, 0.5592, 0.4665, 0.5648, 0.5255, 0.5298, 0.5208, 0.5305, 0.5197, 0.5259, 0.3957, 0.5738, 0.3929, 0.5691, 0.3997, 0.5694, 0.3929, 0.5691, 0.3967, 0.5633, 0.3997, 0.5694, 0.3929, 0.5691, 0.3906, 0.5634, 0.3967, 0.5633, 0.5208, 0.5305, 0.5148, 0.5294, 0.5197, 0.5259, 0.3997, 0.5586, 0.3967, 0.5633, 0.3929, 0.5582, 0.3997, 0.5586, 0.4021, 0.564, 0.3967, 0.5633, 0.0606, 0.5259, 0.0606, 0.971, 0.05006, 0.971, 0.05006, 0.5259, 0.2788, 0.5259, 0.2788, 0.7612, 0.2683, 0.7612, 0.2683, 0.5259, 0.2911, 0.753, 0.2911, 0.5259, 0.3016, 0.5259, 0.3016, 0.753])
_uv = me_cube_007.uv_layers.new(name='Joined')
_uv.uv.foreach_set('vector', [0.01669, 0.5259, 0.02723, 0.5259, 0.02723, 0.9939, 0.01669, 0.9939, 0.828, 0.2075, 0.7983, 0.2075, 0.7976, 0.2759, 0.5992, 0.4823, 0.5992, 0.006145, 0.8498, 0.006145, 0.8498, 0.4823, 0.8284, 0.2759, 0.8498, 0.4823, 0.5992, 0.4823, 0.7976, 0.2759, 0.8284, 0.2759, 0.8166, 0.2223, 0.8097, 0.2223, 0.8044, 0.2268, 0.8012, 0.2131, 0.8251, 0.2131, 0.822, 0.2268, 0.8006, 0.2704, 0.8058, 0.2597, 0.8088, 0.2645, 0.8096, 0.265, 0.8106, 0.2653, 0.8155, 0.265, 0.8171, 0.264, 0.8195, 0.2598, 0.8197, 0.2588, 0.8196, 0.2578, 0.8166, 0.253, 0.8159, 0.2525, 0.8149, 0.2522, 0.8132, 0.242, 0.8197, 0.2396, 0.8232, 0.2336, 0.822, 0.2268, 0.8251, 0.2131, 0.8254, 0.2704, 0.8132, 0.242, 0.8149, 0.2522, 0.81, 0.2525, 0.8084, 0.2535, 0.8059, 0.2578, 0.8057, 0.2588, 0.8058, 0.2597, 0.8006, 0.2704, 0.8012, 0.2131, 0.8044, 0.2268, 0.8031, 0.2336, 0.8066, 0.2396, 0.8254, 0.2704, 0.8284, 0.2759, 0.7976, 0.2759, 0.8006, 0.2704, 0.3711, 0.5321, 0.3744, 0.5259, 0.3744, 0.5897, 0.3711, 0.5856, 0.8012, 0.2131, 0.7983, 0.2075, 0.828, 0.2075, 0.8251, 0.2131, 0.3433, 0.5873, 0.34, 0.5933, 0.34, 0.5259, 0.3433, 0.5308, 0.5659, 0.5435, 0.5659, 0.5382, 0.5683, 0.5382, 0.5683, 0.5435, 0.4825, 0.5916, 0.4825, 0.5984, 0.4801, 0.5984, 0.4801, 0.5916, 0.4801, 0.5856, 0.4825, 0.5856, 0.4825, 0.5916, 0.4801, 0.5916, 0.5377, 0.5918, 0.5377, 0.585, 0.5401, 0.585, 0.5401, 0.5918, 0.5377, 0.5981, 0.5377, 0.5918, 0.5401, 0.5918, 0.5401, 0.5981, 0.4027, 0.5915, 0.4027, 0.5861, 0.4051, 0.5861, 0.4051, 0.5915, 0.4051, 0.5984, 0.4027, 0.5984, 0.4027, 0.5915, 0.4051, 0.5915, 0.4313, 0.5919, 0.4329, 0.5919, 0.4329, 0.5952, 0.4313, 0.5952, 0.5659, 0.5312, 0.5659, 0.5259, 0.5683, 0.5259, 0.5683, 0.5312, 0.5659, 0.5382, 0.5659, 0.5312, 0.5683, 0.5312, 0.5683, 0.5382, 0.4384, 0.5394, 0.434, 0.5378, 0.4332, 0.5362, 0.4384, 0.5324, 0.4384, 0.5324, 0.4332, 0.5362, 0.4304, 0.5345, 0.434, 0.5271, 0.434, 0.5271, 0.4304, 0.5345, 0.4268, 0.5335, 0.4271, 0.5259, 0.4271, 0.5259, 0.4268, 0.5335, 0.4242, 0.5336, 0.4211, 0.5294, 0.4211, 0.5294, 0.4242, 0.5336, 0.4238, 0.5348, 0.4187, 0.5359, 0.4187, 0.5359, 0.4238, 0.5348, 0.4257, 0.5365, 0.4211, 0.5425, 0.4211, 0.5425, 0.4257, 0.5365, 0.4291, 0.538, 0.4271, 0.5459, 0.4271, 0.5459, 0.4291, 0.538, 0.4324, 0.5385, 0.434, 0.5447, 0.434, 0.5447, 0.4324, 0.5385, 0.434, 0.5378, 0.4384, 0.5394, 0.565, 0.595, 0.5646, 0.5917, 0.565, 0.5881, 0.5662, 0.5857, 0.5674, 0.5858, 0.5683, 0.5883, 0.5683, 0.592, 0.5674, 0.5952, 0.5662, 0.5964, 0.4174, 0.609, 0.419, 0.609, 0.419, 0.6106, 0.4174, 0.6106, 0.3556, 0.6084, 0.3572, 0.6084, 0.3572, 0.611, 0.3556, 0.611, 0.4313, 0.5883, 0.4329, 0.5883, 0.4329, 0.5919, 0.4313, 0.5919, 0.3556, 0.6048, 0.3572, 0.6048, 0.3572, 0.6084, 0.3556, 0.6084, 0.4313, 0.5861, 0.4329, 0.5861, 0.4329, 0.5883, 0.4313, 0.5883, 0.4313, 0.5952, 0.4329, 0.5952, 0.4329, 0.5967, 0.4313, 0.5967, 0.3556, 0.602, 0.3572, 0.602, 0.3572, 0.6048, 0.3556, 0.6048, 0.4325, 0.609, 0.4325, 0.6106, 0.4313, 0.6106, 0.4313, 0.609, 0.4144, 0.5676, 0.4183, 0.5634, 0.4206, 0.5691, 0.4274, 0.5694, 0.4234, 0.5738, 0.4206, 0.5691, 0.4144, 0.5609, 0.4183, 0.5634, 0.4144, 0.5676, 0.4206, 0.5582, 0.4183, 0.5634, 0.4144, 0.5609, 0.4244, 0.5633, 0.4183, 0.5634, 0.4206, 0.5582, 0.4853, 0.5379, 0.4815, 0.5403, 0.4802, 0.5344, 0.5457, 0.5354, 0.5424, 0.5305, 0.5484, 0.5294, 0.4852, 0.5677, 0.4902, 0.5642, 0.4915, 0.5698, 0.5852, 0.5346, 0.5806, 0.5364, 0.5829, 0.5321, 0.5096, 0.6121, 0.5096, 0.6078, 0.5138, 0.6083, 0.4867, 0.5435, 0.4815, 0.5403, 0.4853, 0.5379, 0.5391, 0.5356, 0.5424, 0.5305, 0.5457, 0.5354, 0.4852, 0.5608, 0.4902, 0.5642, 0.4852, 0.5677, 0.4815, 0.5285, 0.4858, 0.5259, 0.4866, 0.5259, 0.4853, 0.5309, 0.5478, 0.5448, 0.5489, 0.5403, 0.5536, 0.541, 0.548, 0.5675, 0.5532, 0.5669, 0.5507, 0.5724, 0.5441, 0.5618, 0.5466, 0.5571, 0.5507, 0.5614, 0.5119, 0.5912, 0.5143, 0.5955, 0.5096, 0.5937, 0.4959, 0.5344, 0.4902, 0.5344, 0.4918, 0.5288, 0.5418, 0.5675, 0.5377, 0.5703, 0.5377, 0.5635, 0.4973, 0.5288, 0.4959, 0.5344, 0.4918, 0.5288, 0.5119, 0.5893, 0.5119, 0.5912, 0.5096, 0.5937, 0.5096, 0.5868, 0.5418, 0.5675, 0.5377, 0.5635, 0.5441, 0.5618, 0.54, 0.5584, 0.5409, 0.5579, 0.5441, 0.5618, 0.5377, 0.5635, 0.5441, 0.5618, 0.5409, 0.5579, 0.5416, 0.5574, 0.5466, 0.5571, 0.5418, 0.5675, 0.5441, 0.5618, 0.548, 0.5675, 0.548, 0.5675, 0.5441, 0.5618, 0.5507, 0.5614, 0.548, 0.5675, 0.5507, 0.5614, 0.5532, 0.5669, 0.5418, 0.5675, 0.548, 0.5675, 0.5441, 0.5727, 0.5441, 0.5727, 0.548, 0.5675, 0.5507, 0.5724, 0.5478, 0.5448, 0.5429, 0.5414, 0.5489, 0.5403, 0.5418, 0.5675, 0.5441, 0.5727, 0.5377, 0.5703, 0.4959, 0.5344, 0.4973, 0.54, 0.4918, 0.54, 0.4959, 0.5344, 0.4918, 0.54, 0.4902, 0.5344, 0.4902, 0.5344, 0.4853, 0.5309, 0.4918, 0.5288, 0.4853, 0.5309, 0.4866, 0.5259, 0.4876, 0.5259, 0.4918, 0.5288, 0.5143, 0.585, 0.5119, 0.5893, 0.5096, 0.5868, 0.3287, 0.6098, 0.3245, 0.6093, 0.3287, 0.6056, 0.4807, 0.5583, 0.4852, 0.5608, 0.4796, 0.5642, 0.4796, 0.5642, 0.4852, 0.5608, 0.4852, 0.5677, 0.4796, 0.5642, 0.4852, 0.5677, 0.4807, 0.5701, 0.5377, 0.5407, 0.5391, 0.5356, 0.5429, 0.5414, 0.5429, 0.5414, 0.5391, 0.5356, 0.5457, 0.5354, 0.5429, 0.5414, 0.5457, 0.5354, 0.5489, 0.5403, 0.5489, 0.5403, 0.5522, 0.5351, 0.5536, 0.541, 0.4918, 0.54, 0.4867, 0.5435, 0.4853, 0.5379, 0.4918, 0.54, 0.4853, 0.5379, 0.4902, 0.5344, 0.4807, 0.5583, 0.485, 0.5557, 0.4858, 0.5557, 0.4852, 0.5608, 0.4858, 0.5557, 0.4869, 0.5557, 0.4915, 0.5586, 0.4852, 0.5608, 0.4852, 0.5608, 0.4915, 0.5586, 0.4902, 0.5642, 0.4807, 0.5701, 0.4852, 0.5677, 0.4859, 0.5733, 0.4859, 0.5733, 0.4852, 0.5677, 0.4915, 0.5698, 0.5391, 0.5356, 0.5377, 0.5298, 0.5424, 0.5305, 0.5489, 0.5403, 0.5457, 0.5354, 0.5522, 0.5351, 0.5522, 0.5351, 0.5457, 0.5354, 0.5484, 0.5294, 0.5522, 0.5351, 0.5484, 0.5294, 0.5536, 0.5301, 0.4902, 0.5344, 0.4853, 0.5379, 0.4853, 0.5309, 0.4853, 0.5309, 0.4853, 0.5379, 0.4802, 0.5344, 0.4853, 0.5309, 0.4802, 0.5344, 0.4815, 0.5285, 0.4299, 0.564, 0.4244, 0.5633, 0.4271, 0.5591, 0.4278, 0.5596, 0.4206, 0.5582, 0.4262, 0.5585, 0.4271, 0.5591, 0.4244, 0.5633, 0.5806, 0.5259, 0.5852, 0.5277, 0.5829, 0.5302, 0.5852, 0.5346, 0.5829, 0.5321, 0.5829, 0.5302, 0.5852, 0.5277, 0.4915, 0.5586, 0.4962, 0.5586, 0.4954, 0.5642, 0.4915, 0.5586, 0.4954, 0.5642, 0.4902, 0.5642, 0.4902, 0.5642, 0.4954, 0.5642, 0.4915, 0.5698, 0.4915, 0.5698, 0.4954, 0.5642, 0.4962, 0.5698, 0.5377, 0.5298, 0.5435, 0.5259, 0.5424, 0.5305, 0.4299, 0.564, 0.4274, 0.5694, 0.4244, 0.5633, 0.4244, 0.5633, 0.4274, 0.5694, 0.4206, 0.5691, 0.4244, 0.5633, 0.4206, 0.5691, 0.4183, 0.5634, 0.5424, 0.5305, 0.5435, 0.5259, 0.5484, 0.5294, 0.4174, 0.5737, 0.4144, 0.5676, 0.4206, 0.5691, 0.4174, 0.5737, 0.4206, 0.5691, 0.4234, 0.5738, 0.03952, 0.5259, 0.05006, 0.5259, 0.05006, 0.971, 0.03952, 0.971, 0.2577, 0.5259, 0.2683, 0.5259, 0.2683, 0.7612, 0.2577, 0.7612, 0.3122, 0.753, 0.3016, 0.753, 0.3016, 0.5259, 0.3122, 0.5259, 0.01669, 0.5259, 0.01669, 0.9939, 0.006145, 0.9939, 0.006145, 0.5259, 0.621, 0.6959, 0.6206, 0.7643, 0.5992, 0.9707, 0.5992, 0.4946, 0.8498, 0.4946, 0.8498, 0.9707, 0.6514, 0.7643, 0.6507, 0.6959, 0.5992, 0.9707, 0.6206, 0.7643, 0.6514, 0.7643, 0.8498, 0.9707, 0.6324, 0.7107, 0.627, 0.7152, 0.6239, 0.7015, 0.6478, 0.7015, 0.6446, 0.7152, 0.6393, 0.7107, 0.6484, 0.7588, 0.6236, 0.7588, 0.6239, 0.7015, 0.627, 0.7152, 0.6258, 0.722, 0.6293, 0.728, 0.6358, 0.7304, 0.6341, 0.7407, 0.6331, 0.7409, 0.6324, 0.7414, 0.6294, 0.7462, 0.6293, 0.7472, 0.6295, 0.7482, 0.6319, 0.7524, 0.6335, 0.7534, 0.6384, 0.7537, 0.6394, 0.7534, 0.6402, 0.7529, 0.6431, 0.7481, 0.6358, 0.7304, 0.6424, 0.728, 0.6458, 0.722, 0.6446, 0.7152, 0.6478, 0.7015, 0.6484, 0.7588, 0.6431, 0.7481, 0.6433, 0.7472, 0.6431, 0.7462, 0.6406, 0.7419, 0.639, 0.7409, 0.6341, 0.7407, 0.6236, 0.7588, 0.6484, 0.7588, 0.6514, 0.7643, 0.6206, 0.7643, 0.3588, 0.5321, 0.3588, 0.5856, 0.3556, 0.5897, 0.3556, 0.5259, 0.6478, 0.7015, 0.6239, 0.7015, 0.621, 0.6959, 0.6507, 0.6959, 0.3245, 0.5873, 0.3245, 0.5308, 0.3277, 0.5259, 0.3277, 0.5933, 0.5683, 0.5734, 0.5659, 0.5734, 0.5659, 0.5681, 0.5683, 0.5681, 0.4654, 0.5916, 0.4678, 0.5916, 0.4678, 0.5984, 0.4654, 0.5984, 0.4678, 0.5856, 0.4678, 0.5916, 0.4654, 0.5916, 0.4654, 0.5856, 0.4531, 0.5923, 0.4507, 0.5923, 0.4507, 0.5856, 0.4531, 0.5856, 0.4531, 0.5986, 0.4507, 0.5986, 0.4507, 0.5923, 0.4531, 0.5923, 0.4972, 0.591, 0.4948, 0.591, 0.4948, 0.5856, 0.4972, 0.5856, 0.4948, 0.5979, 0.4948, 0.591, 0.4972, 0.591, 0.4972, 0.5979, 0.419, 0.5919, 0.419, 0.5952, 0.4174, 0.5952, 0.4174, 0.5919, 0.5683, 0.5611, 0.5659, 0.5611, 0.5659, 0.5558, 0.5683, 0.5558, 0.5683, 0.5681, 0.5659, 0.5681, 0.5659, 0.5611, 0.5683, 0.5611, 0.3867, 0.5394, 0.3867, 0.5324, 0.3919, 0.5362, 0.3911, 0.5378, 0.3867, 0.5324, 0.3912, 0.5271, 0.3947, 0.5345, 0.3919, 0.5362, 0.3912, 0.5271, 0.398, 0.5259, 0.3983, 0.5335, 0.3947, 0.5345, 0.398, 0.5259, 0.404, 0.5294, 0.4009, 0.5336, 0.3983, 0.5335, 0.404, 0.5294, 0.4064, 0.5359, 0.4013, 0.5348, 0.4009, 0.5336, 0.4064, 0.5359, 0.404, 0.5425, 0.3994, 0.5365, 0.4013, 0.5348, 0.404, 0.5425, 0.398, 0.5459, 0.396, 0.538, 0.3994, 0.5365, 0.398, 0.5459, 0.3912, 0.5447, 0.3927, 0.5385, 0.396, 0.538, 0.3912, 0.5447, 0.3867, 0.5394, 0.3911, 0.5378, 0.3927, 0.5385, 0.3897, 0.5955, 0.3885, 0.5968, 0.3873, 0.5955, 0.3867, 0.5922, 0.3869, 0.5885, 0.3879, 0.5861, 0.3892, 0.5861, 0.3902, 0.5885, 0.3904, 0.5922, 0.3426, 0.6056, 0.3426, 0.6072, 0.341, 0.6072, 0.341, 0.6056, 0.5822, 0.6077, 0.5822, 0.6103, 0.5806, 0.6103, 0.5806, 0.6077, 0.419, 0.5883, 0.419, 0.5919, 0.4174, 0.5919, 0.4174, 0.5883, 0.5822, 0.6042, 0.5822, 0.6077, 0.5806, 0.6077, 0.5806, 0.6042, 0.419, 0.5861, 0.419, 0.5883, 0.4174, 0.5883, 0.4174, 0.5861, 0.419, 0.5952, 0.419, 0.5967, 0.4174, 0.5967, 0.4174, 0.5952, 0.5822, 0.6014, 0.5822, 0.6042, 0.5806, 0.6042, 0.5806, 0.6014, 0.3879, 0.6107, 0.3867, 0.6107, 0.3867, 0.6091, 0.3879, 0.6091, 0.3929, 0.5582, 0.3967, 0.5633, 0.3906, 0.5634, 0.3997, 0.5694, 0.3967, 0.5633, 0.4021, 0.564, 0.3867, 0.5609, 0.3929, 0.5582, 0.3906, 0.5634, 0.3867, 0.5676, 0.3867, 0.5609, 0.3906, 0.5634, 0.3929, 0.5691, 0.3867, 0.5676, 0.3906, 0.5634, 0.4558, 0.5315, 0.4507, 0.535, 0.452, 0.5291, 0.5175, 0.5354, 0.5148, 0.5294, 0.5208, 0.5305, 0.4563, 0.5613, 0.4626, 0.5592, 0.4613, 0.5648, 0.5806, 0.5645, 0.5829, 0.562, 0.5852, 0.5663, 0.564, 0.6124, 0.5683, 0.6087, 0.5683, 0.6129, 0.4573, 0.5259, 0.4558, 0.5315, 0.452, 0.5291, 0.5241, 0.5356, 0.5175, 0.5354, 0.5208, 0.5305, 0.4563, 0.5683, 0.4563, 0.5613, 0.4613, 0.5648, 0.452, 0.5409, 0.4558, 0.5384, 0.4571, 0.5435, 0.4563, 0.5435, 0.5154, 0.5448, 0.5096, 0.541, 0.5143, 0.5403, 0.5159, 0.5618, 0.5124, 0.5574, 0.5184, 0.5571, 0.5198, 0.5675, 0.5226, 0.5614, 0.5251, 0.5669, 0.5829, 0.5848, 0.5852, 0.5873, 0.5806, 0.5891, 0.4664, 0.535, 0.4624, 0.5406, 0.4607, 0.535, 0.5137, 0.5675, 0.5159, 0.5727, 0.5096, 0.5703, 0.4679, 0.5406, 0.4624, 0.5406, 0.4664, 0.535, 0.5829, 0.5829, 0.5852, 0.5804, 0.5852, 0.5873, 0.5829, 0.5848, 0.5137, 0.5675, 0.5198, 0.5675, 0.5159, 0.5727, 0.5215, 0.5724, 0.5159, 0.5727, 0.5198, 0.5675, 0.5223, 0.5719, 0.5198, 0.5675, 0.5251, 0.5669, 0.5231, 0.5714, 0.5223, 0.5719, 0.5137, 0.5675, 0.5159, 0.5618, 0.5198, 0.5675, 0.5159, 0.5618, 0.5226, 0.5614, 0.5198, 0.5675, 0.5159, 0.5618, 0.5184, 0.5571, 0.5226, 0.5614, 0.5137, 0.5675, 0.5096, 0.5635, 0.5159, 0.5618, 0.5096, 0.5635, 0.5124, 0.5574, 0.5159, 0.5618, 0.5154, 0.5448, 0.5143, 0.5403, 0.5203, 0.5414, 0.5137, 0.5675, 0.5096, 0.5703, 0.5096, 0.5635, 0.4664, 0.535, 0.4624, 0.5294, 0.4679, 0.5294, 0.4664, 0.535, 0.4607, 0.535, 0.4624, 0.5294, 0.4607, 0.535, 0.4624, 0.5406, 0.4558, 0.5384, 0.4558, 0.5384, 0.4624, 0.5406, 0.4581, 0.5435, 0.4571, 0.5435, 0.5806, 0.5786, 0.5852, 0.5804, 0.5829, 0.5829, 0.3712, 0.6048, 0.3744, 0.602, 0.3744, 0.6077, 0.4518, 0.5707, 0.4507, 0.5648, 0.4563, 0.5683, 0.4507, 0.5648, 0.4563, 0.5613, 0.4563, 0.5683, 0.4507, 0.5648, 0.4518, 0.5589, 0.4563, 0.5613, 0.5255, 0.5407, 0.5203, 0.5414, 0.5241, 0.5356, 0.5203, 0.5414, 0.5175, 0.5354, 0.5241, 0.5356, 0.5203, 0.5414, 0.5143, 0.5403, 0.5175, 0.5354, 0.5143, 0.5403, 0.5096, 0.541, 0.5109, 0.5351, 0.4624, 0.5294, 0.4558, 0.5315, 0.4573, 0.5259, 0.4624, 0.5294, 0.4607, 0.535, 0.4558, 0.5315, 0.4518, 0.5707, 0.4563, 0.5683, 0.457, 0.5733, 0.4561, 0.5733, 0.457, 0.5733, 0.4563, 0.5683, 0.4626, 0.5704, 0.458, 0.5733, 0.4563, 0.5683, 0.4613, 0.5648, 0.4626, 0.5704, 0.4518, 0.5589, 0.4571, 0.5557, 0.4563, 0.5613, 0.4571, 0.5557, 0.4626, 0.5592, 0.4563, 0.5613, 0.5241, 0.5356, 0.5208, 0.5305, 0.5255, 0.5298, 0.5143, 0.5403, 0.5109, 0.5351, 0.5175, 0.5354, 0.5109, 0.5351, 0.5148, 0.5294, 0.5175, 0.5354, 0.5109, 0.5351, 0.5096, 0.5301, 0.5148, 0.5294, 0.4607, 0.535, 0.4558, 0.5384, 0.4558, 0.5315, 0.4558, 0.5384, 0.4507, 0.535, 0.4558, 0.5315, 0.4558, 0.5384, 0.452, 0.5409, 0.4507, 0.535, 0.3957, 0.5738, 0.3908, 0.5737, 0.39, 0.5732, 0.3929, 0.5691, 0.3867, 0.5676, 0.3929, 0.5691, 0.39, 0.5732, 0.3892, 0.5727, 0.5852, 0.5558, 0.5829, 0.5601, 0.5806, 0.5576, 0.5806, 0.5645, 0.5806, 0.5576, 0.5829, 0.5601, 0.5829, 0.562, 0.4626, 0.5704, 0.4665, 0.5648, 0.4673, 0.5704, 0.4626, 0.5704, 0.4613, 0.5648, 0.4665, 0.5648, 0.4613, 0.5648, 0.4626, 0.5592, 0.4665, 0.5648, 0.4626, 0.5592, 0.4673, 0.5592, 0.4665, 0.5648, 0.5255, 0.5298, 0.5208, 0.5305, 0.5197, 0.5259, 0.3957, 0.5738, 0.3929, 0.5691, 0.3997, 0.5694, 0.3929, 0.5691, 0.3967, 0.5633, 0.3997, 0.5694, 0.3929, 0.5691, 0.3906, 0.5634, 0.3967, 0.5633, 0.5208, 0.5305, 0.5148, 0.5294, 0.5197, 0.5259, 0.3997, 0.5586, 0.3967, 0.5633, 0.3929, 0.5582, 0.3997, 0.5586, 0.4021, 0.564, 0.3967, 0.5633, 0.0606, 0.5259, 0.0606, 0.971, 0.05006, 0.971, 0.05006, 0.5259, 0.2788, 0.5259, 0.2788, 0.7612, 0.2683, 0.7612, 0.2683, 0.5259, 0.2911, 0.753, 0.2911, 0.5259, 0.3016, 0.5259, 0.3016, 0.753])
_uv.active_render = True
me_cube_007.materials.append(mat_doortex)
me_cube_007.update()
me_cube = bpy.data.meshes.new('Cube')
me_cube.from_pydata([(-0.7225, -1.224, -0.08621), (-0.7225, -1.224, 0.08621), (-0.7225, 1.356, -0.08621), (-0.7225, 1.356, 0.08621), (0.7225, -1.224, -0.08621), (0.7225, -1.224, 0.08621), (0.7225, 1.356, -0.08621), (0.7225, 1.356, 0.08621), (0.6445, -1.209, 0.01547), (0.6445, 1.211, 0.01546), (-0.6292, 1.211, 0.01546), (-0.6292, -1.209, 0.01547), (-0.6292, 1.211, -0.08621), (0.6445, 1.211, -0.08621), (0.6445, -1.209, -0.08621), (-0.6292, -1.209, -0.08621), (-0.6292, 1.211, 0.08621), (-0.6292, -1.209, 0.08621), (0.6445, -1.209, 0.08621), (0.6445, 1.211, 0.08621)], [], [(0, 1, 3, 2), (2, 3, 7, 6), (6, 7, 5, 4), (4, 5, 1, 0), (4, 0, 15, 14), (15, 0, 2, 6, 4, 14, 13, 12), (17, 1, 5, 18), (18, 5, 7, 3, 1, 17, 16, 19), (8, 9, 13, 14), (12, 10, 11, 15), (13, 9, 10, 12), (15, 11, 8, 14), (9, 8, 18, 19), (17, 11, 10, 16), (16, 10, 9, 19), (8, 11, 17, 18)])
me_cube.polygons.foreach_set('use_smooth', [0, 0, 0, 0, 0, 0, 0, 0, 1, 1, 1, 1, 1, 1, 1, 1])
_uv = me_cube.uv_layers.new(name='UVMap')
_uv.uv.foreach_set('vector', [0.896, 0.5136, 0.8621, 0.5136, 0.8621, 0.006145, 0.896, 0.006145, 0.1068, 0.8102, 0.07289, 0.8102, 0.07289, 0.5259, 0.1068, 0.5259, 0.9422, 0.5136, 0.9083, 0.5136, 0.9083, 0.006145, 0.9422, 0.006145, 0.153, 0.8102, 0.1191, 0.8102, 0.1191, 0.5259, 0.153, 0.5259, 0.006145, 0.006145, 0.2904, 0.006145, 0.272, 0.009013, 0.02149, 0.009013, 0.272, 0.009013, 0.2904, 0.006145, 0.2904, 0.5136, 0.006145, 0.5136, 0.006145, 0.006145, 0.02149, 0.009013, 0.02149, 0.4851, 0.272, 0.4851, 0.321, 0.009013, 0.3027, 0.006145, 0.5869, 0.006145, 0.5716, 0.009013, 0.5716, 0.009013, 0.5869, 0.006145, 0.5869, 0.5136, 0.3027, 0.5136, 0.3027, 0.006145, 0.321, 0.009013, 0.321, 0.4851, 0.5716, 0.4851, 0.9684, 0.4823, 0.9684, 0.006145, 0.9884, 0.006145, 0.9884, 0.4823, 0.9884, 0.9707, 0.9684, 0.9707, 0.9684, 0.4946, 0.9884, 0.4946, 0.1992, 0.7765, 0.1792, 0.7765, 0.1792, 0.5259, 0.1992, 0.5259, 0.2454, 0.7765, 0.2254, 0.7765, 0.2254, 0.5259, 0.2454, 0.5259, 0.9684, 0.006145, 0.9684, 0.4823, 0.9545, 0.4823, 0.9545, 0.006145, 0.9545, 0.4946, 0.9684, 0.4946, 0.9684, 0.9707, 0.9545, 0.9707, 0.1653, 0.5259, 0.1792, 0.5259, 0.1792, 0.7765, 0.1653, 0.7765, 0.2254, 0.5259, 0.2254, 0.7765, 0.2115, 0.7765, 0.2115, 0.5259])
_uv = me_cube.uv_layers.new(name='Joined')
_uv.uv.foreach_set('vector', [0.896, 0.5136, 0.8621, 0.5136, 0.8621, 0.006145, 0.896, 0.006145, 0.1068, 0.8102, 0.07289, 0.8102, 0.07289, 0.5259, 0.1068, 0.5259, 0.9422, 0.5136, 0.9083, 0.5136, 0.9083, 0.006145, 0.9422, 0.006145, 0.153, 0.8102, 0.1191, 0.8102, 0.1191, 0.5259, 0.153, 0.5259, 0.006145, 0.006145, 0.2904, 0.006145, 0.272, 0.009013, 0.02149, 0.009013, 0.272, 0.009013, 0.2904, 0.006145, 0.2904, 0.5136, 0.006145, 0.5136, 0.006145, 0.006145, 0.02149, 0.009013, 0.02149, 0.4851, 0.272, 0.4851, 0.321, 0.009013, 0.3027, 0.006145, 0.5869, 0.006145, 0.5716, 0.009013, 0.5716, 0.009013, 0.5869, 0.006145, 0.5869, 0.5136, 0.3027, 0.5136, 0.3027, 0.006145, 0.321, 0.009013, 0.321, 0.4851, 0.5716, 0.4851, 0.9684, 0.4823, 0.9684, 0.006145, 0.9884, 0.006145, 0.9884, 0.4823, 0.9884, 0.9707, 0.9684, 0.9707, 0.9684, 0.4946, 0.9884, 0.4946, 0.1992, 0.7765, 0.1792, 0.7765, 0.1792, 0.5259, 0.1992, 0.5259, 0.2454, 0.7765, 0.2254, 0.7765, 0.2254, 0.5259, 0.2454, 0.5259, 0.9684, 0.006145, 0.9684, 0.4823, 0.9545, 0.4823, 0.9545, 0.006145, 0.9545, 0.4946, 0.9684, 0.4946, 0.9684, 0.9707, 0.9545, 0.9707, 0.1653, 0.5259, 0.1792, 0.5259, 0.1792, 0.7765, 0.1653, 0.7765, 0.2254, 0.5259, 0.2254, 0.7765, 0.2115, 0.7765, 0.2115, 0.5259])
_uv.active_render = True
me_cube.materials.append(mat_doorframe)
me_cube.update()

# ---- objects
ob_door = bpy.data.objects.new('Door', me_cube_007)
ob_doorframe = bpy.data.objects.new('Doorframe', me_cube)

# ---- transforms, parenting, visibility, modifiers, constraints
ob_door.location = (0.0, 0.0, 0.0)
ob_doorframe.location = (0.0, 0.0, 0.0)

# ---- collection membership
col_collection.objects.link(ob_door)
col_collection.objects.link(ob_doorframe)

# ---- scene / render settings (as saved in the file)
scene.frame_start = 1; scene.frame_end = 250; scene.frame_set(0)
scene.render.engine = 'CYCLES'
scene.cycles.sampling_pattern = 'TABULATED_SOBOL'
scene.cycles.bake_type = 'NORMAL'
scene.eevee.ray_tracing_options.trace_max_roughness = 0.0
bpy.context.view_layer.update()

# ---- added for rendering (the .blend has no active camera and no usable light): camera, sun
cam_auto = bpy.data.cameras.new('AutoCamera')
cam_auto.lens = 50.0
cam_auto.sensor_width = 36.0
cam_auto.clip_end = 1000.0
ob_auto_camera = bpy.data.objects.new('AutoCamera', cam_auto)
scene.collection.objects.link(ob_auto_camera)
ob_auto_camera.location = (2.75387, -3.23829, 2.20547)
ob_auto_camera.rotation_euler = (1.09748, -7.21219e-08, 0.694738)
scene.camera = ob_auto_camera
light_auto_sun = bpy.data.lights.new('AutoSun', 'SUN')
light_auto_sun.energy = 3.0
light_auto_sun.angle = 0.0523599
ob_auto_sun = bpy.data.objects.new('AutoSun', light_auto_sun)
scene.collection.objects.link(ob_auto_sun)
ob_auto_sun.rotation_euler = (0.872665, 0.174533, 0.523599)
bpy.context.view_layer.update()
